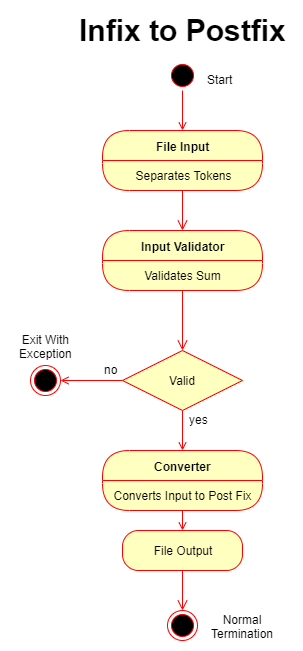

The diagram above was exported from draw.io. Its source (the exported page's mxGraphModel, read from the mxfile embedded in the PNG):
<mxGraphModel dx="2062" dy="1126" grid="1" gridSize="10" guides="1" tooltips="1" connect="1" arrows="1" fold="1" page="1" pageScale="1" pageWidth="850" pageHeight="1100" math="0" shadow="0">
  <root>
    <mxCell id="0" />
    <mxCell id="1" parent="0" />
    <mxCell id="T3A5_eLGtSLF5CPeV3Uh-96" style="edgeStyle=orthogonalEdgeStyle;rounded=0;orthogonalLoop=1;jettySize=auto;html=1;exitX=0.5;exitY=1;exitDx=0;exitDy=0;entryX=0.5;entryY=0;entryDx=0;entryDy=0;startArrow=none;startFill=0;endArrow=open;endFill=0;strokeColor=#FF0000;" parent="1" source="T3A5_eLGtSLF5CPeV3Uh-38" target="T3A5_eLGtSLF5CPeV3Uh-45" edge="1">
      <mxGeometry relative="1" as="geometry" />
    </mxCell>
    <mxCell id="T3A5_eLGtSLF5CPeV3Uh-38" value="" style="ellipse;html=1;shape=startState;fillColor=#000000;strokeColor=#ff0000;" parent="1" vertex="1">
      <mxGeometry x="387" y="210" width="30" height="30" as="geometry" />
    </mxCell>
    <mxCell id="T3A5_eLGtSLF5CPeV3Uh-45" value="File Input" style="swimlane;html=1;fontStyle=1;align=center;verticalAlign=middle;childLayout=stackLayout;horizontal=1;startSize=30;horizontalStack=0;resizeParent=0;resizeLast=1;container=0;fontColor=#000000;collapsible=0;rounded=1;arcSize=30;strokeColor=#ff0000;fillColor=#ffffc0;swimlaneFillColor=#ffffc0;" parent="1" vertex="1">
      <mxGeometry x="322" y="280" width="160" height="60" as="geometry" />
    </mxCell>
    <mxCell id="T3A5_eLGtSLF5CPeV3Uh-46" value="Separates Tokens" style="text;html=1;strokeColor=none;fillColor=none;align=center;verticalAlign=middle;spacingLeft=4;spacingRight=4;whiteSpace=wrap;overflow=hidden;rotatable=0;fontColor=#000000;" parent="T3A5_eLGtSLF5CPeV3Uh-45" vertex="1">
      <mxGeometry y="30" width="160" height="30" as="geometry" />
    </mxCell>
    <mxCell id="T3A5_eLGtSLF5CPeV3Uh-59" value="" style="edgeStyle=orthogonalEdgeStyle;html=1;verticalAlign=bottom;endArrow=open;endSize=8;strokeColor=#ff0000;exitX=0.5;exitY=1;exitDx=0;exitDy=0;" parent="1" source="T3A5_eLGtSLF5CPeV3Uh-46" edge="1">
      <mxGeometry relative="1" as="geometry">
        <mxPoint x="402" y="380" as="targetPoint" />
        <mxPoint x="412" y="230" as="sourcePoint" />
      </mxGeometry>
    </mxCell>
    <mxCell id="T3A5_eLGtSLF5CPeV3Uh-95" value="Start" style="text;html=1;resizable=0;points=[];autosize=1;align=left;verticalAlign=top;spacingTop=-4;" parent="1" vertex="1">
      <mxGeometry x="425" y="220" width="40" height="20" as="geometry" />
    </mxCell>
    <mxCell id="T3A5_eLGtSLF5CPeV3Uh-97" value="&lt;b&gt;Infix to Postfix&lt;/b&gt;" style="text;html=1;resizable=0;points=[];autosize=1;align=center;verticalAlign=top;spacingTop=-4;fontSize=30;" parent="1" vertex="1">
      <mxGeometry x="292" y="160" width="220" height="40" as="geometry" />
    </mxCell>
    <mxCell id="Co2-2TIauiMWeB9D2tjR-7" value="Input Validator" style="swimlane;html=1;fontStyle=1;align=center;verticalAlign=middle;childLayout=stackLayout;horizontal=1;startSize=30;horizontalStack=0;resizeParent=0;resizeLast=1;container=0;fontColor=#000000;collapsible=0;rounded=1;arcSize=30;strokeColor=#ff0000;fillColor=#ffffc0;swimlaneFillColor=#ffffc0;" vertex="1" parent="1">
      <mxGeometry x="322" y="380" width="160" height="60" as="geometry" />
    </mxCell>
    <mxCell id="Co2-2TIauiMWeB9D2tjR-8" value="Validates Sum" style="text;html=1;strokeColor=none;fillColor=none;align=center;verticalAlign=middle;spacingLeft=4;spacingRight=4;whiteSpace=wrap;overflow=hidden;rotatable=0;fontColor=#000000;" vertex="1" parent="Co2-2TIauiMWeB9D2tjR-7">
      <mxGeometry y="30" width="160" height="30" as="geometry" />
    </mxCell>
    <mxCell id="Co2-2TIauiMWeB9D2tjR-9" value="" style="edgeStyle=orthogonalEdgeStyle;html=1;verticalAlign=bottom;endArrow=open;endSize=8;strokeColor=#ff0000;fontSize=12;" edge="1" source="Co2-2TIauiMWeB9D2tjR-7" parent="1">
      <mxGeometry relative="1" as="geometry">
        <mxPoint x="402" y="500" as="targetPoint" />
      </mxGeometry>
    </mxCell>
    <mxCell id="Co2-2TIauiMWeB9D2tjR-13" style="edgeStyle=orthogonalEdgeStyle;rounded=0;orthogonalLoop=1;jettySize=auto;html=1;exitX=0;exitY=0.5;exitDx=0;exitDy=0;startArrow=none;startFill=0;endArrow=open;endFill=0;strokeColor=#FF0000;fontSize=12;" edge="1" parent="1" source="Co2-2TIauiMWeB9D2tjR-10">
      <mxGeometry relative="1" as="geometry">
        <mxPoint x="280" y="530" as="targetPoint" />
      </mxGeometry>
    </mxCell>
    <mxCell id="Co2-2TIauiMWeB9D2tjR-22" style="edgeStyle=orthogonalEdgeStyle;rounded=0;orthogonalLoop=1;jettySize=auto;html=1;exitX=0.5;exitY=1;exitDx=0;exitDy=0;startArrow=none;startFill=0;endArrow=open;endFill=0;strokeColor=#FF0000;fontSize=12;" edge="1" parent="1" source="Co2-2TIauiMWeB9D2tjR-10">
      <mxGeometry relative="1" as="geometry">
        <mxPoint x="402" y="600" as="targetPoint" />
      </mxGeometry>
    </mxCell>
    <mxCell id="Co2-2TIauiMWeB9D2tjR-10" value="Valid" style="rhombus;whiteSpace=wrap;html=1;fillColor=#ffffc0;strokeColor=#ff0000;fontSize=12;align=center;" vertex="1" parent="1">
      <mxGeometry x="342" y="500" width="120" height="60" as="geometry" />
    </mxCell>
    <mxCell id="Co2-2TIauiMWeB9D2tjR-19" value="no" style="text;html=1;resizable=0;points=[];autosize=1;align=left;verticalAlign=top;spacingTop=-4;fontSize=12;" vertex="1" parent="1">
      <mxGeometry x="322" y="510" width="30" height="20" as="geometry" />
    </mxCell>
    <mxCell id="Co2-2TIauiMWeB9D2tjR-20" value="" style="ellipse;html=1;shape=endState;fillColor=#000000;strokeColor=#ff0000;fontSize=12;align=center;" vertex="1" parent="1">
      <mxGeometry x="250" y="515" width="30" height="30" as="geometry" />
    </mxCell>
    <mxCell id="Co2-2TIauiMWeB9D2tjR-21" value="Exit With&lt;br&gt;Exception" style="text;html=1;resizable=0;points=[];autosize=1;align=center;verticalAlign=top;spacingTop=-4;fontSize=12;" vertex="1" parent="1">
      <mxGeometry x="230" y="480" width="70" height="30" as="geometry" />
    </mxCell>
    <mxCell id="Co2-2TIauiMWeB9D2tjR-23" value="yes" style="text;html=1;resizable=0;points=[];autosize=1;align=left;verticalAlign=top;spacingTop=-4;fontSize=12;" vertex="1" parent="1">
      <mxGeometry x="407" y="560" width="30" height="20" as="geometry" />
    </mxCell>
    <mxCell id="Co2-2TIauiMWeB9D2tjR-24" value="Converter" style="swimlane;html=1;fontStyle=1;align=center;verticalAlign=middle;childLayout=stackLayout;horizontal=1;startSize=30;horizontalStack=0;resizeParent=0;resizeLast=1;container=0;fontColor=#000000;collapsible=0;rounded=1;arcSize=30;strokeColor=#ff0000;fillColor=#ffffc0;swimlaneFillColor=#ffffc0;" vertex="1" parent="1">
      <mxGeometry x="322" y="600" width="160" height="60" as="geometry" />
    </mxCell>
    <mxCell id="Co2-2TIauiMWeB9D2tjR-25" value="Converts Input to Post Fix" style="text;html=1;strokeColor=none;fillColor=none;align=center;verticalAlign=middle;spacingLeft=4;spacingRight=4;whiteSpace=wrap;overflow=hidden;rotatable=0;fontColor=#000000;" vertex="1" parent="Co2-2TIauiMWeB9D2tjR-24">
      <mxGeometry y="30" width="160" height="30" as="geometry" />
    </mxCell>
    <mxCell id="Co2-2TIauiMWeB9D2tjR-27" value="File Output" style="rounded=1;whiteSpace=wrap;html=1;arcSize=40;fontColor=#000000;fillColor=#ffffc0;strokeColor=#ff0000;align=center;" vertex="1" parent="1">
      <mxGeometry x="342" y="680" width="120" height="40" as="geometry" />
    </mxCell>
    <mxCell id="Co2-2TIauiMWeB9D2tjR-28" value="" style="edgeStyle=orthogonalEdgeStyle;html=1;verticalAlign=bottom;endArrow=open;endSize=8;strokeColor=#ff0000;fontSize=12;" edge="1" source="Co2-2TIauiMWeB9D2tjR-27" parent="1">
      <mxGeometry relative="1" as="geometry">
        <mxPoint x="402" y="760" as="targetPoint" />
      </mxGeometry>
    </mxCell>
    <mxCell id="Co2-2TIauiMWeB9D2tjR-29" value="" style="ellipse;html=1;shape=endState;fillColor=#000000;strokeColor=#ff0000;fontSize=12;align=center;" vertex="1" parent="1">
      <mxGeometry x="387" y="760" width="30" height="30" as="geometry" />
    </mxCell>
    <mxCell id="Co2-2TIauiMWeB9D2tjR-30" value="Normal&lt;br&gt;Termination" style="text;html=1;resizable=0;points=[];autosize=1;align=center;verticalAlign=top;spacingTop=-4;fontSize=12;" vertex="1" parent="1">
      <mxGeometry x="422" y="760" width="80" height="30" as="geometry" />
    </mxCell>
    <mxCell id="Co2-2TIauiMWeB9D2tjR-32" style="edgeStyle=orthogonalEdgeStyle;rounded=0;orthogonalLoop=1;jettySize=auto;html=1;exitX=0.5;exitY=1;exitDx=0;exitDy=0;entryX=0.5;entryY=0;entryDx=0;entryDy=0;startArrow=none;startFill=0;endArrow=open;endFill=0;strokeColor=#FF0000;fontSize=12;" edge="1" parent="1" source="Co2-2TIauiMWeB9D2tjR-25" target="Co2-2TIauiMWeB9D2tjR-27">
      <mxGeometry relative="1" as="geometry" />
    </mxCell>
  </root>
</mxGraphModel>